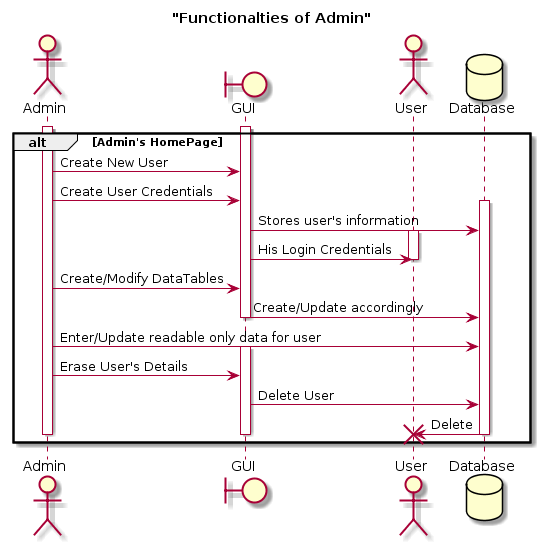

The diagram above was rendered by PlantUML. Its source (embedded in the PNG):
@startuml
title "Functionalties of Admin"

actor Admin
boundary GUI
actor User
database Database as DB
alt Admin's HomePage
    activate Admin
    activate GUI
    Admin -> GUI :Create New User
    Admin -> GUI :Create User Credentials
    
    activate DB
    GUI->DB:Stores user's information
    activate User
    GUI -> User : His Login Credentials
    deactivate User
    
    Admin->GUI:Create/Modify DataTables
    GUI->DB:Create/Update accordingly 
    deactivate GUI
    Admin->DB:Enter/Update readable only data for user
    activate GUI
    Admin->GUI:Erase User's Details
    GUI->DB:Delete User
    DB->User!!:Delete
    deactivate GUI
    deactivate User
    deactivate Admin
    deactivate DB
    
end
@enduml